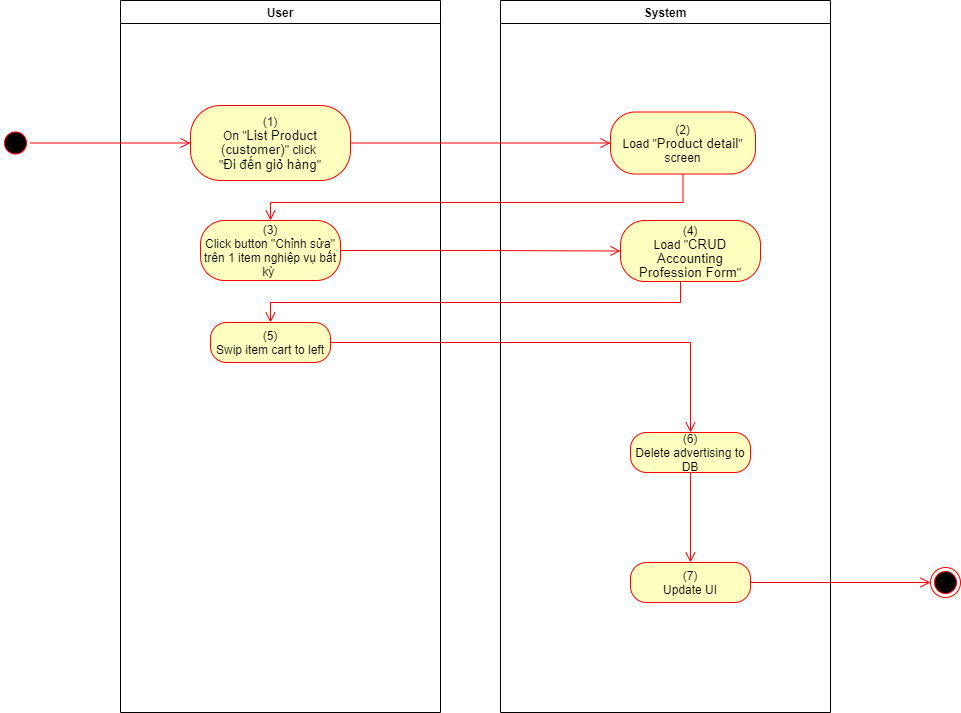

The diagram above was exported from draw.io. Its source (the exported page's mxGraphModel, read from the mxfile embedded in the PNG):
<mxGraphModel dx="1086" dy="806" grid="1" gridSize="10" guides="1" tooltips="1" connect="1" arrows="1" fold="1" page="1" pageScale="1" pageWidth="850" pageHeight="1100" math="0" shadow="0">
  <root>
    <mxCell id="0" />
    <mxCell id="1" parent="0" />
    <mxCell id="IEJ7YitlwVEgn5rNBI4U-1" value="User" style="swimlane;whiteSpace=wrap" parent="1" vertex="1">
      <mxGeometry x="140" y="128" width="320" height="712" as="geometry">
        <mxRectangle x="120" y="128" width="60" height="23" as="alternateBounds" />
      </mxGeometry>
    </mxCell>
    <mxCell id="IEJ7YitlwVEgn5rNBI4U-2" value="(1)&lt;br style=&quot;padding: 0px ; margin: 0px&quot;&gt;On &quot;&lt;span lang=&quot;EN-GB&quot; style=&quot;font-size: 10.0pt ; line-height: 107% ; font-family: &amp;#34;arial&amp;#34; , sans-serif&quot;&gt;List Product&lt;br/&gt;(customer)&lt;/span&gt;&quot; click&amp;nbsp;&lt;br style=&quot;padding: 0px ; margin: 0px&quot;&gt;&quot;&lt;font face=&quot;arial, sans-serif&quot;&gt;&lt;span style=&quot;font-size: 13.3333px&quot;&gt;Đi đến giỏ hàng&lt;/span&gt;&lt;/font&gt;&quot;" style="rounded=1;whiteSpace=wrap;html=1;arcSize=40;fontColor=#000000;fillColor=#ffffc0;strokeColor=#ff0000;" parent="IEJ7YitlwVEgn5rNBI4U-1" vertex="1">
      <mxGeometry x="70" y="105" width="160" height="75" as="geometry" />
    </mxCell>
    <mxCell id="IEJ7YitlwVEgn5rNBI4U-3" value="(3)&lt;br&gt;Click button &quot;Chỉnh sửa&quot; trên 1 item nghiệp vụ bất kỳ&amp;nbsp;" style="rounded=1;whiteSpace=wrap;html=1;arcSize=40;fontColor=#000000;fillColor=#ffffc0;strokeColor=#ff0000;" parent="IEJ7YitlwVEgn5rNBI4U-1" vertex="1">
      <mxGeometry x="80" y="220" width="140" height="60" as="geometry" />
    </mxCell>
    <mxCell id="IEJ7YitlwVEgn5rNBI4U-4" value="(5)&lt;br&gt;Swip item cart to left" style="rounded=1;whiteSpace=wrap;html=1;arcSize=40;fontColor=#000000;fillColor=#ffffc0;strokeColor=#ff0000;" parent="IEJ7YitlwVEgn5rNBI4U-1" vertex="1">
      <mxGeometry x="90" y="322" width="120" height="40" as="geometry" />
    </mxCell>
    <mxCell id="IEJ7YitlwVEgn5rNBI4U-5" value="System" style="swimlane;whiteSpace=wrap;startSize=23;" parent="1" vertex="1">
      <mxGeometry x="520" y="128" width="330" height="712" as="geometry" />
    </mxCell>
    <mxCell id="IEJ7YitlwVEgn5rNBI4U-6" value="(2)&lt;br&gt;Load &quot;&lt;span lang=&quot;EN-GB&quot; style=&quot;font-size: 10.0pt ; line-height: 107% ; font-family: &amp;#34;arial&amp;#34; , sans-serif&quot;&gt;Product detail&lt;/span&gt;&quot; screen" style="rounded=1;whiteSpace=wrap;html=1;arcSize=40;fontColor=#000000;fillColor=#ffffc0;strokeColor=#ff0000;" parent="IEJ7YitlwVEgn5rNBI4U-5" vertex="1">
      <mxGeometry x="110" y="111.5" width="145" height="62" as="geometry" />
    </mxCell>
    <mxCell id="IEJ7YitlwVEgn5rNBI4U-11" value="(6)&lt;br&gt;Delete advertising to DB" style="rounded=1;whiteSpace=wrap;html=1;arcSize=40;fontColor=#000000;fillColor=#ffffc0;strokeColor=#ff0000;" parent="IEJ7YitlwVEgn5rNBI4U-5" vertex="1">
      <mxGeometry x="130" y="432" width="120" height="40" as="geometry" />
    </mxCell>
    <mxCell id="IEJ7YitlwVEgn5rNBI4U-12" value="(7)&lt;br&gt;Update UI" style="rounded=1;whiteSpace=wrap;html=1;arcSize=40;fontColor=#000000;fillColor=#ffffc0;strokeColor=#ff0000;" parent="IEJ7YitlwVEgn5rNBI4U-5" vertex="1">
      <mxGeometry x="130" y="562" width="120" height="40" as="geometry" />
    </mxCell>
    <mxCell id="IEJ7YitlwVEgn5rNBI4U-13" value="" style="edgeStyle=orthogonalEdgeStyle;html=1;verticalAlign=bottom;endArrow=open;endSize=8;strokeColor=#ff0000;rounded=0;exitX=0.5;exitY=1;exitDx=0;exitDy=0;entryX=0.5;entryY=0;entryDx=0;entryDy=0;" parent="IEJ7YitlwVEgn5rNBI4U-5" source="IEJ7YitlwVEgn5rNBI4U-11" target="IEJ7YitlwVEgn5rNBI4U-12" edge="1">
      <mxGeometry relative="1" as="geometry">
        <mxPoint x="170" y="642" as="targetPoint" />
      </mxGeometry>
    </mxCell>
    <mxCell id="IEJ7YitlwVEgn5rNBI4U-16" value="(4)&lt;br&gt;Load &quot;&lt;span lang=&quot;EN-GB&quot; style=&quot;font-size: 10pt ; line-height: 14.2667px ; font-family: &amp;#34;arial&amp;#34; , sans-serif&quot;&gt;CRUD Accounting&lt;br&gt;Profession Form&lt;/span&gt;&quot;" style="rounded=1;whiteSpace=wrap;html=1;arcSize=40;fontColor=#000000;fillColor=#ffffc0;strokeColor=#ff0000;" parent="IEJ7YitlwVEgn5rNBI4U-5" vertex="1">
      <mxGeometry x="120" y="220" width="140" height="61" as="geometry" />
    </mxCell>
    <mxCell id="IEJ7YitlwVEgn5rNBI4U-17" value="" style="ellipse;html=1;shape=startState;fillColor=#000000;strokeColor=#ff0000;" parent="1" vertex="1">
      <mxGeometry x="20" y="255.5" width="30" height="30" as="geometry" />
    </mxCell>
    <mxCell id="IEJ7YitlwVEgn5rNBI4U-18" value="" style="edgeStyle=orthogonalEdgeStyle;html=1;verticalAlign=bottom;endArrow=open;endSize=8;strokeColor=#ff0000;rounded=0;entryX=0;entryY=0.5;entryDx=0;entryDy=0;" parent="1" source="IEJ7YitlwVEgn5rNBI4U-17" target="IEJ7YitlwVEgn5rNBI4U-2" edge="1">
      <mxGeometry relative="1" as="geometry">
        <mxPoint x="200" y="253" as="targetPoint" />
      </mxGeometry>
    </mxCell>
    <mxCell id="IEJ7YitlwVEgn5rNBI4U-19" value="" style="edgeStyle=orthogonalEdgeStyle;html=1;verticalAlign=bottom;endArrow=open;endSize=8;strokeColor=#ff0000;rounded=0;entryX=0;entryY=0.5;entryDx=0;entryDy=0;" parent="1" source="IEJ7YitlwVEgn5rNBI4U-2" target="IEJ7YitlwVEgn5rNBI4U-6" edge="1">
      <mxGeometry relative="1" as="geometry">
        <mxPoint x="600" y="271" as="targetPoint" />
      </mxGeometry>
    </mxCell>
    <mxCell id="IEJ7YitlwVEgn5rNBI4U-20" value="" style="edgeStyle=orthogonalEdgeStyle;html=1;verticalAlign=bottom;endArrow=open;endSize=8;strokeColor=#ff0000;rounded=0;entryX=0.5;entryY=0;entryDx=0;entryDy=0;" parent="1" source="IEJ7YitlwVEgn5rNBI4U-6" target="IEJ7YitlwVEgn5rNBI4U-3" edge="1">
      <mxGeometry relative="1" as="geometry">
        <mxPoint x="685" y="350" as="targetPoint" />
        <Array as="points">
          <mxPoint x="703" y="330" />
          <mxPoint x="290" y="330" />
        </Array>
      </mxGeometry>
    </mxCell>
    <mxCell id="IEJ7YitlwVEgn5rNBI4U-21" value="" style="ellipse;html=1;shape=endState;fillColor=#000000;strokeColor=#ff0000;" parent="1" vertex="1">
      <mxGeometry x="950" y="695" width="30" height="30" as="geometry" />
    </mxCell>
    <mxCell id="IEJ7YitlwVEgn5rNBI4U-22" value="" style="edgeStyle=orthogonalEdgeStyle;html=1;verticalAlign=bottom;endArrow=open;endSize=8;strokeColor=#ff0000;rounded=0;exitX=1;exitY=0.5;exitDx=0;exitDy=0;entryX=0;entryY=0.5;entryDx=0;entryDy=0;" parent="1" source="IEJ7YitlwVEgn5rNBI4U-12" target="IEJ7YitlwVEgn5rNBI4U-21" edge="1">
      <mxGeometry relative="1" as="geometry">
        <mxPoint x="820" y="760" as="targetPoint" />
        <mxPoint x="820" y="700" as="sourcePoint" />
      </mxGeometry>
    </mxCell>
    <mxCell id="IEJ7YitlwVEgn5rNBI4U-24" value="" style="edgeStyle=orthogonalEdgeStyle;html=1;verticalAlign=bottom;endArrow=open;endSize=8;strokeColor=#ff0000;rounded=0;entryX=0;entryY=0.5;entryDx=0;entryDy=0;" parent="1" source="IEJ7YitlwVEgn5rNBI4U-3" target="IEJ7YitlwVEgn5rNBI4U-16" edge="1">
      <mxGeometry relative="1" as="geometry">
        <mxPoint x="280" y="463" as="targetPoint" />
      </mxGeometry>
    </mxCell>
    <mxCell id="IEJ7YitlwVEgn5rNBI4U-25" value="" style="edgeStyle=orthogonalEdgeStyle;html=1;verticalAlign=bottom;endArrow=open;endSize=8;strokeColor=#ff0000;rounded=0;entryX=0.5;entryY=0;entryDx=0;entryDy=0;" parent="1" source="IEJ7YitlwVEgn5rNBI4U-16" target="IEJ7YitlwVEgn5rNBI4U-4" edge="1">
      <mxGeometry relative="1" as="geometry">
        <mxPoint x="690" y="460" as="targetPoint" />
        <Array as="points">
          <mxPoint x="700" y="430" />
          <mxPoint x="290" y="430" />
        </Array>
      </mxGeometry>
    </mxCell>
    <mxCell id="IEJ7YitlwVEgn5rNBI4U-26" value="" style="edgeStyle=orthogonalEdgeStyle;html=1;verticalAlign=bottom;endArrow=open;endSize=8;strokeColor=#ff0000;rounded=0;entryX=0.5;entryY=0;entryDx=0;entryDy=0;" parent="1" source="IEJ7YitlwVEgn5rNBI4U-4" target="IEJ7YitlwVEgn5rNBI4U-11" edge="1">
      <mxGeometry relative="1" as="geometry">
        <mxPoint x="690" y="530" as="targetPoint" />
      </mxGeometry>
    </mxCell>
  </root>
</mxGraphModel>